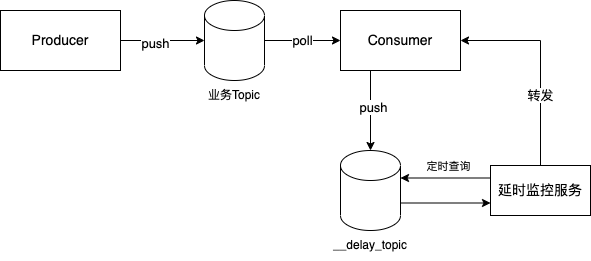

The diagram above was exported from draw.io. Its source (the exported page's mxGraphModel, read from the mxfile embedded in the PNG):
<mxGraphModel dx="1026" dy="658" grid="1" gridSize="10" guides="1" tooltips="1" connect="1" arrows="1" fold="1" page="1" pageScale="1" pageWidth="827" pageHeight="1169" math="0" shadow="0">
  <root>
    <mxCell id="0" />
    <mxCell id="1" parent="0" />
    <mxCell id="luEMpY6wyrvMuZD4L4EJ-3" style="edgeStyle=orthogonalEdgeStyle;rounded=0;orthogonalLoop=1;jettySize=auto;html=1;exitX=1;exitY=0.5;exitDx=0;exitDy=0;entryX=0;entryY=0.5;entryDx=0;entryDy=0;entryPerimeter=0;" edge="1" parent="1" source="luEMpY6wyrvMuZD4L4EJ-1" target="luEMpY6wyrvMuZD4L4EJ-2">
      <mxGeometry relative="1" as="geometry" />
    </mxCell>
    <mxCell id="luEMpY6wyrvMuZD4L4EJ-4" value="push" style="edgeLabel;html=1;align=center;verticalAlign=middle;resizable=0;points=[];fontSize=13;" vertex="1" connectable="0" parent="luEMpY6wyrvMuZD4L4EJ-3">
      <mxGeometry x="-0.2" y="-2" relative="1" as="geometry">
        <mxPoint as="offset" />
      </mxGeometry>
    </mxCell>
    <mxCell id="luEMpY6wyrvMuZD4L4EJ-1" value="Producer" style="rounded=0;whiteSpace=wrap;html=1;fontSize=14;" vertex="1" parent="1">
      <mxGeometry x="210" y="390" width="120" height="60" as="geometry" />
    </mxCell>
    <mxCell id="luEMpY6wyrvMuZD4L4EJ-6" value="poll" style="edgeStyle=orthogonalEdgeStyle;rounded=0;orthogonalLoop=1;jettySize=auto;html=1;exitX=1;exitY=0.5;exitDx=0;exitDy=0;exitPerimeter=0;fontSize=13;" edge="1" parent="1" source="luEMpY6wyrvMuZD4L4EJ-2" target="luEMpY6wyrvMuZD4L4EJ-5">
      <mxGeometry relative="1" as="geometry" />
    </mxCell>
    <mxCell id="luEMpY6wyrvMuZD4L4EJ-2" value="" style="shape=cylinder3;whiteSpace=wrap;html=1;boundedLbl=1;backgroundOutline=1;size=15;" vertex="1" parent="1">
      <mxGeometry x="414" y="380" width="60" height="80" as="geometry" />
    </mxCell>
    <mxCell id="luEMpY6wyrvMuZD4L4EJ-10" style="edgeStyle=orthogonalEdgeStyle;rounded=0;orthogonalLoop=1;jettySize=auto;html=1;exitX=0.25;exitY=1;exitDx=0;exitDy=0;entryX=0.5;entryY=0;entryDx=0;entryDy=0;entryPerimeter=0;" edge="1" parent="1" source="luEMpY6wyrvMuZD4L4EJ-5" target="luEMpY6wyrvMuZD4L4EJ-8">
      <mxGeometry relative="1" as="geometry" />
    </mxCell>
    <mxCell id="luEMpY6wyrvMuZD4L4EJ-15" value="push" style="edgeLabel;html=1;align=center;verticalAlign=middle;resizable=0;points=[];fontSize=13;" vertex="1" connectable="0" parent="luEMpY6wyrvMuZD4L4EJ-10">
      <mxGeometry x="-0.1" y="2" relative="1" as="geometry">
        <mxPoint as="offset" />
      </mxGeometry>
    </mxCell>
    <mxCell id="luEMpY6wyrvMuZD4L4EJ-5" value="Consumer" style="rounded=0;whiteSpace=wrap;html=1;fontSize=14;" vertex="1" parent="1">
      <mxGeometry x="550" y="390" width="120" height="60" as="geometry" />
    </mxCell>
    <mxCell id="luEMpY6wyrvMuZD4L4EJ-7" value="业务Topic" style="text;html=1;strokeColor=none;fillColor=none;align=center;verticalAlign=middle;whiteSpace=wrap;rounded=0;" vertex="1" parent="1">
      <mxGeometry x="414" y="460" width="60" height="30" as="geometry" />
    </mxCell>
    <mxCell id="luEMpY6wyrvMuZD4L4EJ-20" style="edgeStyle=orthogonalEdgeStyle;rounded=0;orthogonalLoop=1;jettySize=auto;html=1;exitX=1;exitY=0;exitDx=0;exitDy=52.5;exitPerimeter=0;entryX=0;entryY=0.75;entryDx=0;entryDy=0;" edge="1" parent="1" source="luEMpY6wyrvMuZD4L4EJ-8" target="luEMpY6wyrvMuZD4L4EJ-11">
      <mxGeometry relative="1" as="geometry" />
    </mxCell>
    <mxCell id="luEMpY6wyrvMuZD4L4EJ-8" value="" style="shape=cylinder3;whiteSpace=wrap;html=1;boundedLbl=1;backgroundOutline=1;size=15;" vertex="1" parent="1">
      <mxGeometry x="550" y="530" width="60" height="80" as="geometry" />
    </mxCell>
    <mxCell id="luEMpY6wyrvMuZD4L4EJ-9" value="__delay_topic" style="text;html=1;strokeColor=none;fillColor=none;align=center;verticalAlign=middle;whiteSpace=wrap;rounded=0;" vertex="1" parent="1">
      <mxGeometry x="550" y="610" width="60" height="30" as="geometry" />
    </mxCell>
    <mxCell id="luEMpY6wyrvMuZD4L4EJ-14" style="edgeStyle=orthogonalEdgeStyle;rounded=0;orthogonalLoop=1;jettySize=auto;html=1;exitX=0.5;exitY=0;exitDx=0;exitDy=0;entryX=1;entryY=0.5;entryDx=0;entryDy=0;" edge="1" parent="1" source="luEMpY6wyrvMuZD4L4EJ-11" target="luEMpY6wyrvMuZD4L4EJ-5">
      <mxGeometry relative="1" as="geometry" />
    </mxCell>
    <mxCell id="luEMpY6wyrvMuZD4L4EJ-16" value="转发" style="edgeLabel;html=1;align=center;verticalAlign=middle;resizable=0;points=[];fontSize=13;" vertex="1" connectable="0" parent="luEMpY6wyrvMuZD4L4EJ-14">
      <mxGeometry x="-0.3073" y="1" relative="1" as="geometry">
        <mxPoint as="offset" />
      </mxGeometry>
    </mxCell>
    <mxCell id="luEMpY6wyrvMuZD4L4EJ-19" style="edgeStyle=orthogonalEdgeStyle;rounded=0;orthogonalLoop=1;jettySize=auto;html=1;exitX=0;exitY=0.25;exitDx=0;exitDy=0;entryX=1;entryY=0;entryDx=0;entryDy=27.5;entryPerimeter=0;" edge="1" parent="1" source="luEMpY6wyrvMuZD4L4EJ-11" target="luEMpY6wyrvMuZD4L4EJ-8">
      <mxGeometry relative="1" as="geometry" />
    </mxCell>
    <mxCell id="luEMpY6wyrvMuZD4L4EJ-21" value="定时查询" style="edgeLabel;html=1;align=center;verticalAlign=middle;resizable=0;points=[];" vertex="1" connectable="0" parent="luEMpY6wyrvMuZD4L4EJ-19">
      <mxGeometry x="-0.0444" y="1" relative="1" as="geometry">
        <mxPoint y="-13" as="offset" />
      </mxGeometry>
    </mxCell>
    <mxCell id="luEMpY6wyrvMuZD4L4EJ-11" value="延时监控服务" style="rounded=0;whiteSpace=wrap;html=1;fontSize=14;" vertex="1" parent="1">
      <mxGeometry x="700" y="545" width="100" height="50" as="geometry" />
    </mxCell>
  </root>
</mxGraphModel>